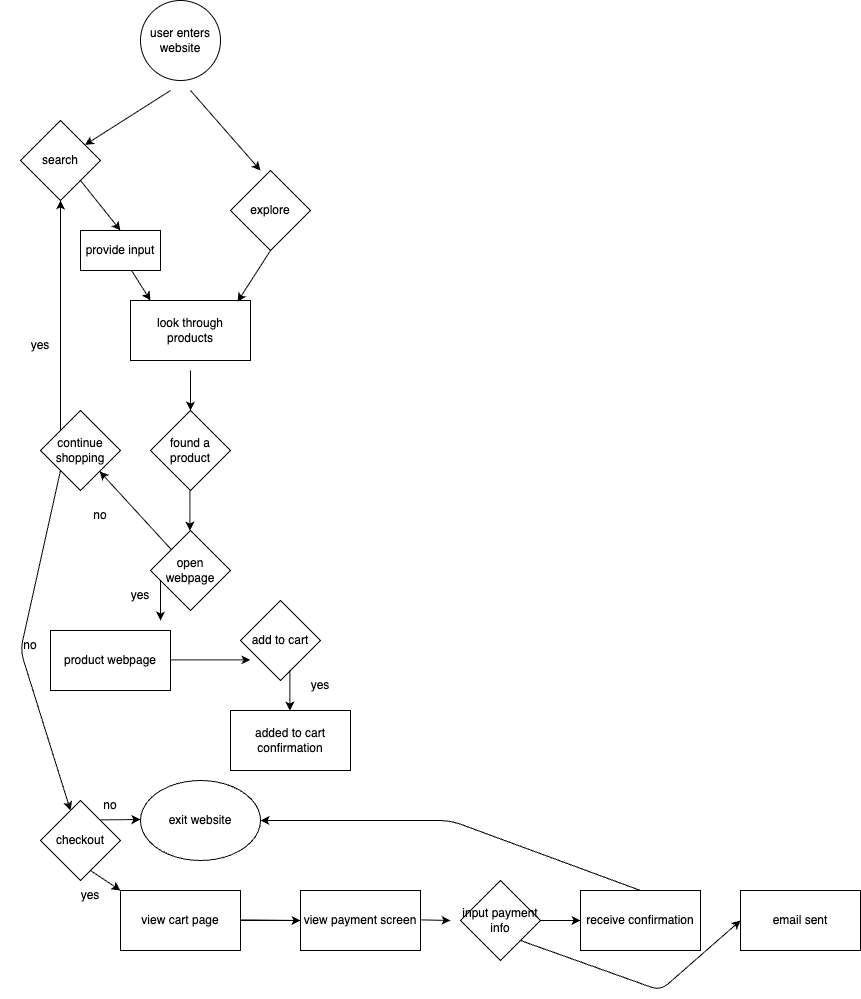

The diagram above was exported from draw.io. Its source (the exported page's mxGraphModel, read from the mxfile embedded in the PNG):
<mxGraphModel dx="1610" dy="928" grid="1" gridSize="10" guides="1" tooltips="1" connect="1" arrows="1" fold="1" page="1" pageScale="1" pageWidth="850" pageHeight="1100" math="0" shadow="0">
  <root>
    <mxCell id="0" />
    <mxCell id="1" parent="0" />
    <mxCell id="2" value="user enters website" style="ellipse;whiteSpace=wrap;html=1;" vertex="1" parent="1">
      <mxGeometry x="130" y="60" width="80" height="80" as="geometry" />
    </mxCell>
    <mxCell id="3" value="" style="edgeStyle=none;orthogonalLoop=1;jettySize=auto;html=1;" edge="1" parent="1" target="31">
      <mxGeometry width="80" relative="1" as="geometry">
        <mxPoint x="160" y="150" as="sourcePoint" />
        <mxPoint x="79.38" y="230" as="targetPoint" />
        <Array as="points" />
      </mxGeometry>
    </mxCell>
    <mxCell id="5" value="" style="edgeStyle=none;orthogonalLoop=1;jettySize=auto;html=1;" edge="1" parent="1">
      <mxGeometry width="80" relative="1" as="geometry">
        <mxPoint x="180" y="150" as="sourcePoint" />
        <mxPoint x="250" y="230" as="targetPoint" />
        <Array as="points" />
      </mxGeometry>
    </mxCell>
    <mxCell id="8" value="look through&lt;div&gt;products&lt;/div&gt;" style="whiteSpace=wrap;html=1;" vertex="1" parent="1">
      <mxGeometry x="120" y="360" width="120" height="60" as="geometry" />
    </mxCell>
    <mxCell id="9" value="" style="edgeStyle=none;orthogonalLoop=1;jettySize=auto;html=1;exitX=0.619;exitY=0.938;exitDx=0;exitDy=0;exitPerimeter=0;" edge="1" parent="1" source="34">
      <mxGeometry width="80" relative="1" as="geometry">
        <mxPoint x="100" y="330" as="sourcePoint" />
        <mxPoint x="140" y="360" as="targetPoint" />
        <Array as="points" />
      </mxGeometry>
    </mxCell>
    <mxCell id="10" value="" style="edgeStyle=none;orthogonalLoop=1;jettySize=auto;html=1;exitX=0.5;exitY=1;exitDx=0;exitDy=0;entryX=0.892;entryY=0.021;entryDx=0;entryDy=0;entryPerimeter=0;" edge="1" parent="1" source="32" target="8">
      <mxGeometry width="80" relative="1" as="geometry">
        <mxPoint x="270" y="310" as="sourcePoint" />
        <mxPoint x="230" y="350" as="targetPoint" />
        <Array as="points" />
      </mxGeometry>
    </mxCell>
    <mxCell id="12" value="" style="edgeStyle=none;orthogonalLoop=1;jettySize=auto;html=1;" edge="1" parent="1">
      <mxGeometry width="80" relative="1" as="geometry">
        <mxPoint x="180" y="430" as="sourcePoint" />
        <mxPoint x="180" y="470" as="targetPoint" />
        <Array as="points" />
      </mxGeometry>
    </mxCell>
    <mxCell id="13" value="continue shopping" style="rhombus;whiteSpace=wrap;html=1;" vertex="1" parent="1">
      <mxGeometry x="30" y="470" width="80" height="80" as="geometry" />
    </mxCell>
    <mxCell id="14" value="" style="edgeStyle=none;orthogonalLoop=1;jettySize=auto;html=1;" edge="1" parent="1" target="31">
      <mxGeometry width="80" relative="1" as="geometry">
        <mxPoint x="50" y="489.38" as="sourcePoint" />
        <mxPoint y="460" as="targetPoint" />
        <Array as="points" />
      </mxGeometry>
    </mxCell>
    <mxCell id="15" value="" style="edgeStyle=none;orthogonalLoop=1;jettySize=auto;html=1;" edge="1" parent="1" source="21" target="13">
      <mxGeometry width="80" relative="1" as="geometry">
        <mxPoint x="220" y="590" as="sourcePoint" />
        <mxPoint x="250" y="590.63" as="targetPoint" />
        <Array as="points" />
      </mxGeometry>
    </mxCell>
    <mxCell id="17" value="yes" style="text;strokeColor=none;align=center;fillColor=none;html=1;verticalAlign=middle;whiteSpace=wrap;rounded=0;" vertex="1" parent="1">
      <mxGeometry y="390" width="60" height="30" as="geometry" />
    </mxCell>
    <mxCell id="18" value="found a product" style="rhombus;whiteSpace=wrap;html=1;" vertex="1" parent="1">
      <mxGeometry x="140" y="470" width="80" height="80" as="geometry" />
    </mxCell>
    <mxCell id="19" value="add to cart" style="rhombus;whiteSpace=wrap;html=1;" vertex="1" parent="1">
      <mxGeometry x="230" y="660" width="80" height="80" as="geometry" />
    </mxCell>
    <mxCell id="20" value="added to cart confirmation" style="whiteSpace=wrap;html=1;" vertex="1" parent="1">
      <mxGeometry x="220" y="770" width="120" height="60" as="geometry" />
    </mxCell>
    <mxCell id="21" value="open webpage" style="rhombus;whiteSpace=wrap;html=1;" vertex="1" parent="1">
      <mxGeometry x="140" y="590" width="80" height="80" as="geometry" />
    </mxCell>
    <mxCell id="22" value="product webpage" style="whiteSpace=wrap;html=1;" vertex="1" parent="1">
      <mxGeometry x="40" y="690" width="120" height="60" as="geometry" />
    </mxCell>
    <mxCell id="23" value="no" style="text;strokeColor=none;align=center;fillColor=none;html=1;verticalAlign=middle;whiteSpace=wrap;rounded=0;" vertex="1" parent="1">
      <mxGeometry x="60" y="560" width="60" height="30" as="geometry" />
    </mxCell>
    <mxCell id="24" value="" style="edgeStyle=none;orthogonalLoop=1;jettySize=auto;html=1;" edge="1" parent="1">
      <mxGeometry width="80" relative="1" as="geometry">
        <mxPoint x="179.38" y="550" as="sourcePoint" />
        <mxPoint x="179.38" y="590" as="targetPoint" />
        <Array as="points" />
      </mxGeometry>
    </mxCell>
    <mxCell id="25" value="" style="edgeStyle=none;orthogonalLoop=1;jettySize=auto;html=1;" edge="1" parent="1">
      <mxGeometry width="80" relative="1" as="geometry">
        <mxPoint x="150" y="640" as="sourcePoint" />
        <mxPoint x="150" y="680" as="targetPoint" />
        <Array as="points" />
      </mxGeometry>
    </mxCell>
    <mxCell id="27" value="" style="edgeStyle=none;orthogonalLoop=1;jettySize=auto;html=1;" edge="1" parent="1">
      <mxGeometry width="80" relative="1" as="geometry">
        <mxPoint x="279.37" y="730" as="sourcePoint" />
        <mxPoint x="279.37" y="770" as="targetPoint" />
        <Array as="points" />
      </mxGeometry>
    </mxCell>
    <mxCell id="28" value="" style="edgeStyle=none;orthogonalLoop=1;jettySize=auto;html=1;" edge="1" parent="1">
      <mxGeometry width="80" relative="1" as="geometry">
        <mxPoint x="160" y="719.38" as="sourcePoint" />
        <mxPoint x="240" y="719.38" as="targetPoint" />
        <Array as="points" />
      </mxGeometry>
    </mxCell>
    <mxCell id="29" value="yes" style="text;strokeColor=none;align=center;fillColor=none;html=1;verticalAlign=middle;whiteSpace=wrap;rounded=0;" vertex="1" parent="1">
      <mxGeometry x="100" y="640" width="60" height="30" as="geometry" />
    </mxCell>
    <mxCell id="30" value="yes" style="text;strokeColor=none;align=center;fillColor=none;html=1;verticalAlign=middle;whiteSpace=wrap;rounded=0;" vertex="1" parent="1">
      <mxGeometry x="280" y="730" width="60" height="30" as="geometry" />
    </mxCell>
    <mxCell id="31" value="search" style="rhombus;whiteSpace=wrap;html=1;" vertex="1" parent="1">
      <mxGeometry x="10" y="180" width="80" height="80" as="geometry" />
    </mxCell>
    <mxCell id="32" value="explore" style="rhombus;whiteSpace=wrap;html=1;" vertex="1" parent="1">
      <mxGeometry x="220" y="230" width="80" height="80" as="geometry" />
    </mxCell>
    <mxCell id="34" value="provide input" style="whiteSpace=wrap;html=1;" vertex="1" parent="1">
      <mxGeometry x="70" y="290" width="80" height="40" as="geometry" />
    </mxCell>
    <mxCell id="35" value="" style="edgeStyle=none;orthogonalLoop=1;jettySize=auto;html=1;entryX=0.5;entryY=0;entryDx=0;entryDy=0;" edge="1" parent="1" target="34">
      <mxGeometry width="80" relative="1" as="geometry">
        <mxPoint x="70" y="240" as="sourcePoint" />
        <mxPoint x="150" y="240" as="targetPoint" />
        <Array as="points" />
      </mxGeometry>
    </mxCell>
    <mxCell id="36" value="checkout" style="rhombus;whiteSpace=wrap;html=1;" vertex="1" parent="1">
      <mxGeometry x="30" y="860" width="80" height="80" as="geometry" />
    </mxCell>
    <mxCell id="37" value="" style="edgeStyle=none;orthogonalLoop=1;jettySize=auto;html=1;exitX=0;exitY=1;exitDx=0;exitDy=0;entryX=0.375;entryY=0.125;entryDx=0;entryDy=0;entryPerimeter=0;" edge="1" parent="1" source="13" target="36">
      <mxGeometry width="80" relative="1" as="geometry">
        <mxPoint y="588.75" as="sourcePoint" />
        <mxPoint x="80" y="588.75" as="targetPoint" />
        <Array as="points">
          <mxPoint x="10" y="710" />
        </Array>
      </mxGeometry>
    </mxCell>
    <mxCell id="38" value="no" style="text;strokeColor=none;align=center;fillColor=none;html=1;verticalAlign=middle;whiteSpace=wrap;rounded=0;" vertex="1" parent="1">
      <mxGeometry x="-10" y="690" width="60" height="30" as="geometry" />
    </mxCell>
    <mxCell id="40" value="" style="edgeStyle=none;orthogonalLoop=1;jettySize=auto;html=1;" edge="1" parent="1">
      <mxGeometry width="80" relative="1" as="geometry">
        <mxPoint x="90" y="879.38" as="sourcePoint" />
        <mxPoint x="130" y="879" as="targetPoint" />
        <Array as="points" />
      </mxGeometry>
    </mxCell>
    <mxCell id="41" value="no" style="text;strokeColor=none;align=center;fillColor=none;html=1;verticalAlign=middle;whiteSpace=wrap;rounded=0;" vertex="1" parent="1">
      <mxGeometry x="70" y="850" width="60" height="30" as="geometry" />
    </mxCell>
    <mxCell id="49" value="" style="edgeStyle=none;html=1;" edge="1" parent="1" source="42" target="43">
      <mxGeometry relative="1" as="geometry" />
    </mxCell>
    <mxCell id="42" value="view cart page" style="whiteSpace=wrap;html=1;" vertex="1" parent="1">
      <mxGeometry x="110" y="950" width="120" height="60" as="geometry" />
    </mxCell>
    <mxCell id="43" value="view payment screen" style="whiteSpace=wrap;html=1;" vertex="1" parent="1">
      <mxGeometry x="290" y="950" width="120" height="60" as="geometry" />
    </mxCell>
    <mxCell id="44" value="receive confirmation" style="whiteSpace=wrap;html=1;" vertex="1" parent="1">
      <mxGeometry x="570" y="950" width="120" height="60" as="geometry" />
    </mxCell>
    <mxCell id="45" value="input payment info" style="rhombus;whiteSpace=wrap;html=1;" vertex="1" parent="1">
      <mxGeometry x="450" y="940" width="80" height="80" as="geometry" />
    </mxCell>
    <mxCell id="46" value="" style="edgeStyle=none;orthogonalLoop=1;jettySize=auto;html=1;" edge="1" parent="1">
      <mxGeometry width="80" relative="1" as="geometry">
        <mxPoint x="230" y="979.37" as="sourcePoint" />
        <mxPoint x="290" y="980" as="targetPoint" />
        <Array as="points" />
      </mxGeometry>
    </mxCell>
    <mxCell id="47" value="" style="edgeStyle=none;orthogonalLoop=1;jettySize=auto;html=1;" edge="1" parent="1">
      <mxGeometry width="80" relative="1" as="geometry">
        <mxPoint x="410" y="979.37" as="sourcePoint" />
        <mxPoint x="440" y="980" as="targetPoint" />
        <Array as="points" />
      </mxGeometry>
    </mxCell>
    <mxCell id="48" value="" style="edgeStyle=none;orthogonalLoop=1;jettySize=auto;html=1;exitX=1;exitY=0.5;exitDx=0;exitDy=0;" edge="1" parent="1" source="45">
      <mxGeometry width="80" relative="1" as="geometry">
        <mxPoint x="540" y="979.37" as="sourcePoint" />
        <mxPoint x="570" y="980" as="targetPoint" />
        <Array as="points" />
      </mxGeometry>
    </mxCell>
    <mxCell id="50" value="" style="edgeStyle=none;orthogonalLoop=1;jettySize=auto;html=1;entryX=0;entryY=0;entryDx=0;entryDy=0;" edge="1" parent="1" target="42">
      <mxGeometry width="80" relative="1" as="geometry">
        <mxPoint x="80" y="930" as="sourcePoint" />
        <mxPoint x="140" y="930.63" as="targetPoint" />
        <Array as="points" />
      </mxGeometry>
    </mxCell>
    <mxCell id="51" value="yes" style="text;strokeColor=none;align=center;fillColor=none;html=1;verticalAlign=middle;whiteSpace=wrap;rounded=0;" vertex="1" parent="1">
      <mxGeometry x="50" y="940" width="60" height="30" as="geometry" />
    </mxCell>
    <mxCell id="52" value="" style="edgeStyle=none;orthogonalLoop=1;jettySize=auto;html=1;entryX=1;entryY=0.5;entryDx=0;entryDy=0;exitX=0.5;exitY=0;exitDx=0;exitDy=0;" edge="1" parent="1" source="44">
      <mxGeometry width="80" relative="1" as="geometry">
        <mxPoint x="380" y="730" as="sourcePoint" />
        <mxPoint x="250" y="880" as="targetPoint" />
        <Array as="points">
          <mxPoint x="440" y="880" />
        </Array>
      </mxGeometry>
    </mxCell>
    <mxCell id="53" value="exit website" style="ellipse;whiteSpace=wrap;html=1;" vertex="1" parent="1">
      <mxGeometry x="130" y="840" width="120" height="80" as="geometry" />
    </mxCell>
    <mxCell id="54" value="email sent" style="whiteSpace=wrap;html=1;" vertex="1" parent="1">
      <mxGeometry x="730" y="950" width="120" height="60" as="geometry" />
    </mxCell>
    <mxCell id="55" value="" style="edgeStyle=none;orthogonalLoop=1;jettySize=auto;html=1;exitX=1;exitY=1;exitDx=0;exitDy=0;" edge="1" parent="1" source="45">
      <mxGeometry width="80" relative="1" as="geometry">
        <mxPoint x="690" y="979.6" as="sourcePoint" />
        <mxPoint x="730" y="980" as="targetPoint" />
        <Array as="points">
          <mxPoint x="650" y="1050" />
        </Array>
      </mxGeometry>
    </mxCell>
  </root>
</mxGraphModel>